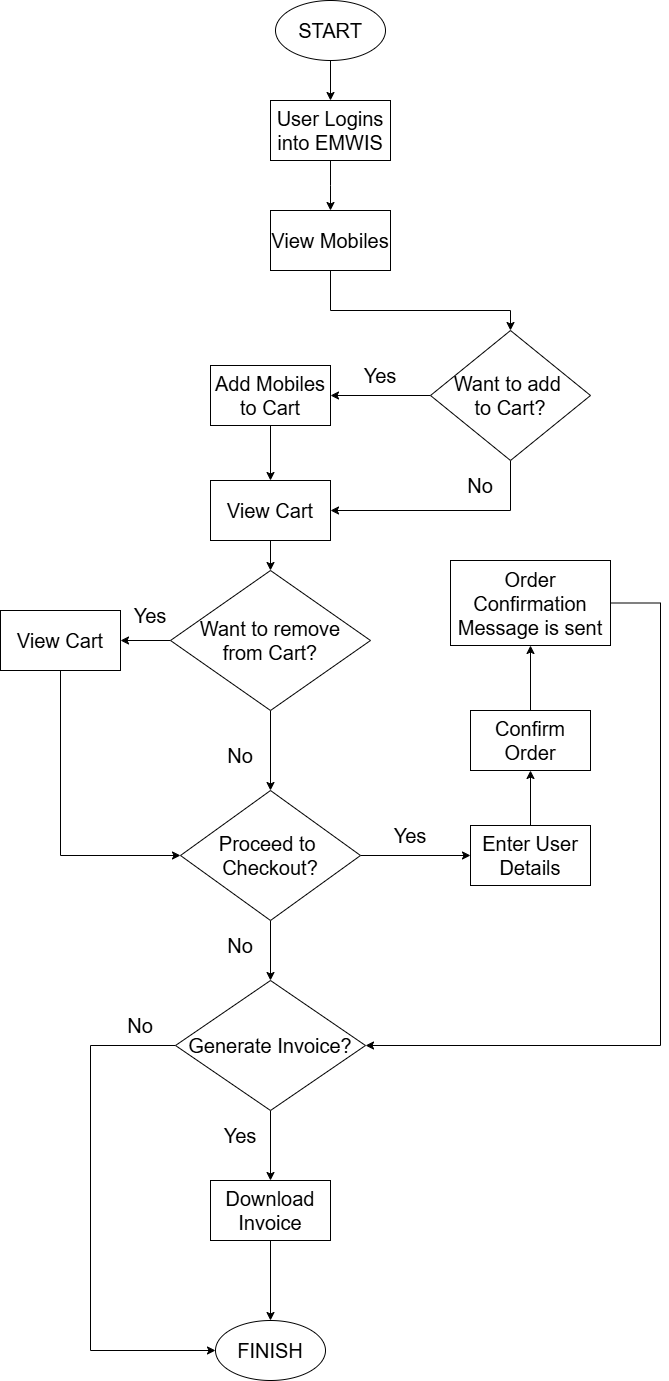

The diagram above was exported from draw.io. Its source (the exported page's mxGraphModel, read from the mxfile embedded in the PNG):
<mxGraphModel dx="1150" dy="2555" grid="1" gridSize="10" guides="1" tooltips="1" connect="1" arrows="1" fold="1" page="1" pageScale="1" pageWidth="1100" pageHeight="1700" math="0" shadow="0">
  <root>
    <mxCell id="0" />
    <mxCell id="1" parent="0" />
    <mxCell id="0xz_DISCcn9TVZvW49MZ-1" style="rounded=0;orthogonalLoop=1;jettySize=auto;html=1;entryX=0.5;entryY=0;entryDx=0;entryDy=0;" parent="1" source="6UNTzcrF52I9kLxuiCpZ-1" target="6UNTzcrF52I9kLxuiCpZ-5" edge="1">
      <mxGeometry relative="1" as="geometry" />
    </mxCell>
    <mxCell id="6UNTzcrF52I9kLxuiCpZ-1" value="START" style="ellipse;whiteSpace=wrap;html=1;fontSize=20;" parent="1" vertex="1">
      <mxGeometry x="285" y="-1690" width="110" height="60" as="geometry" />
    </mxCell>
    <mxCell id="0xz_DISCcn9TVZvW49MZ-4" style="edgeStyle=orthogonalEdgeStyle;rounded=0;orthogonalLoop=1;jettySize=auto;html=1;entryX=0.5;entryY=0;entryDx=0;entryDy=0;" parent="1" source="6UNTzcrF52I9kLxuiCpZ-5" edge="1">
      <mxGeometry relative="1" as="geometry">
        <mxPoint x="340" y="-1480" as="targetPoint" />
      </mxGeometry>
    </mxCell>
    <mxCell id="6UNTzcrF52I9kLxuiCpZ-5" value="User Logins into EMWIS" style="rounded=0;whiteSpace=wrap;html=1;fontSize=20;" parent="1" vertex="1">
      <mxGeometry x="280" y="-1590" width="120" height="60" as="geometry" />
    </mxCell>
    <mxCell id="zw2RQC2nMTT2p0VhJ8dY-7" style="edgeStyle=orthogonalEdgeStyle;rounded=0;orthogonalLoop=1;jettySize=auto;html=1;entryX=0.5;entryY=0;entryDx=0;entryDy=0;" edge="1" parent="1" source="zw2RQC2nMTT2p0VhJ8dY-1" target="zw2RQC2nMTT2p0VhJ8dY-6">
      <mxGeometry relative="1" as="geometry">
        <Array as="points">
          <mxPoint x="340" y="-1380" />
          <mxPoint x="520" y="-1380" />
        </Array>
      </mxGeometry>
    </mxCell>
    <mxCell id="zw2RQC2nMTT2p0VhJ8dY-1" value="View Mobiles" style="rounded=0;whiteSpace=wrap;html=1;fontSize=20;" vertex="1" parent="1">
      <mxGeometry x="280" y="-1480" width="120" height="60" as="geometry" />
    </mxCell>
    <mxCell id="zw2RQC2nMTT2p0VhJ8dY-13" style="edgeStyle=orthogonalEdgeStyle;rounded=0;orthogonalLoop=1;jettySize=auto;html=1;entryX=0.5;entryY=0;entryDx=0;entryDy=0;" edge="1" parent="1" source="zw2RQC2nMTT2p0VhJ8dY-2" target="zw2RQC2nMTT2p0VhJ8dY-5">
      <mxGeometry relative="1" as="geometry" />
    </mxCell>
    <mxCell id="zw2RQC2nMTT2p0VhJ8dY-2" value="Add Mobiles to Cart" style="rounded=0;whiteSpace=wrap;html=1;fontSize=20;" vertex="1" parent="1">
      <mxGeometry x="220" y="-1325" width="120" height="60" as="geometry" />
    </mxCell>
    <mxCell id="zw2RQC2nMTT2p0VhJ8dY-15" style="edgeStyle=orthogonalEdgeStyle;rounded=0;orthogonalLoop=1;jettySize=auto;html=1;entryX=0.5;entryY=0;entryDx=0;entryDy=0;" edge="1" parent="1" source="zw2RQC2nMTT2p0VhJ8dY-5" target="zw2RQC2nMTT2p0VhJ8dY-14">
      <mxGeometry relative="1" as="geometry" />
    </mxCell>
    <mxCell id="zw2RQC2nMTT2p0VhJ8dY-5" value="View Cart" style="rounded=0;whiteSpace=wrap;html=1;fontSize=20;" vertex="1" parent="1">
      <mxGeometry x="220" y="-1210" width="120" height="60" as="geometry" />
    </mxCell>
    <mxCell id="zw2RQC2nMTT2p0VhJ8dY-8" style="edgeStyle=orthogonalEdgeStyle;rounded=0;orthogonalLoop=1;jettySize=auto;html=1;" edge="1" parent="1" source="zw2RQC2nMTT2p0VhJ8dY-6" target="zw2RQC2nMTT2p0VhJ8dY-2">
      <mxGeometry relative="1" as="geometry" />
    </mxCell>
    <mxCell id="zw2RQC2nMTT2p0VhJ8dY-45" style="edgeStyle=orthogonalEdgeStyle;rounded=0;orthogonalLoop=1;jettySize=auto;html=1;entryX=1;entryY=0.5;entryDx=0;entryDy=0;" edge="1" parent="1" source="zw2RQC2nMTT2p0VhJ8dY-6" target="zw2RQC2nMTT2p0VhJ8dY-5">
      <mxGeometry relative="1" as="geometry">
        <Array as="points">
          <mxPoint x="520" y="-1180" />
        </Array>
      </mxGeometry>
    </mxCell>
    <mxCell id="zw2RQC2nMTT2p0VhJ8dY-6" value="&lt;font style=&quot;font-size: 20px;&quot;&gt;Want to add&amp;nbsp;&lt;/font&gt;&lt;div&gt;&lt;font style=&quot;font-size: 20px;&quot;&gt;to Cart?&lt;/font&gt;&lt;/div&gt;" style="rhombus;whiteSpace=wrap;html=1;" vertex="1" parent="1">
      <mxGeometry x="440" y="-1360" width="160" height="130" as="geometry" />
    </mxCell>
    <mxCell id="zw2RQC2nMTT2p0VhJ8dY-9" value="&lt;font style=&quot;font-size: 20px;&quot;&gt;Yes&lt;/font&gt;" style="text;html=1;align=center;verticalAlign=middle;whiteSpace=wrap;rounded=0;" vertex="1" parent="1">
      <mxGeometry x="360" y="-1330" width="60" height="30" as="geometry" />
    </mxCell>
    <mxCell id="zw2RQC2nMTT2p0VhJ8dY-12" value="&lt;font style=&quot;font-size: 20px;&quot;&gt;No&lt;/font&gt;" style="text;html=1;align=center;verticalAlign=middle;whiteSpace=wrap;rounded=0;" vertex="1" parent="1">
      <mxGeometry x="460" y="-1220" width="60" height="30" as="geometry" />
    </mxCell>
    <mxCell id="zw2RQC2nMTT2p0VhJ8dY-17" style="edgeStyle=orthogonalEdgeStyle;rounded=0;orthogonalLoop=1;jettySize=auto;html=1;" edge="1" parent="1" source="zw2RQC2nMTT2p0VhJ8dY-14" target="zw2RQC2nMTT2p0VhJ8dY-16">
      <mxGeometry relative="1" as="geometry" />
    </mxCell>
    <mxCell id="zw2RQC2nMTT2p0VhJ8dY-21" style="edgeStyle=orthogonalEdgeStyle;rounded=0;orthogonalLoop=1;jettySize=auto;html=1;entryX=0.5;entryY=0;entryDx=0;entryDy=0;" edge="1" parent="1" source="zw2RQC2nMTT2p0VhJ8dY-14" target="zw2RQC2nMTT2p0VhJ8dY-20">
      <mxGeometry relative="1" as="geometry" />
    </mxCell>
    <mxCell id="zw2RQC2nMTT2p0VhJ8dY-14" value="&lt;font style=&quot;font-size: 20px;&quot;&gt;Want to remove from&lt;/font&gt;&lt;span style=&quot;font-size: 20px; background-color: transparent; color: light-dark(rgb(0, 0, 0), rgb(255, 255, 255));&quot;&gt;&amp;nbsp;Cart?&lt;/span&gt;" style="rhombus;whiteSpace=wrap;html=1;" vertex="1" parent="1">
      <mxGeometry x="180" y="-1120" width="200" height="140" as="geometry" />
    </mxCell>
    <mxCell id="zw2RQC2nMTT2p0VhJ8dY-23" style="edgeStyle=orthogonalEdgeStyle;rounded=0;orthogonalLoop=1;jettySize=auto;html=1;entryX=0;entryY=0.5;entryDx=0;entryDy=0;" edge="1" parent="1" source="zw2RQC2nMTT2p0VhJ8dY-16" target="zw2RQC2nMTT2p0VhJ8dY-20">
      <mxGeometry relative="1" as="geometry">
        <Array as="points">
          <mxPoint x="70" y="-835" />
        </Array>
      </mxGeometry>
    </mxCell>
    <mxCell id="zw2RQC2nMTT2p0VhJ8dY-16" value="View Cart" style="rounded=0;whiteSpace=wrap;html=1;fontSize=20;" vertex="1" parent="1">
      <mxGeometry x="10" y="-1080" width="120" height="60" as="geometry" />
    </mxCell>
    <mxCell id="zw2RQC2nMTT2p0VhJ8dY-18" value="&lt;font style=&quot;font-size: 20px;&quot;&gt;Yes&lt;/font&gt;" style="text;html=1;align=center;verticalAlign=middle;whiteSpace=wrap;rounded=0;" vertex="1" parent="1">
      <mxGeometry x="130" y="-1090" width="60" height="30" as="geometry" />
    </mxCell>
    <mxCell id="zw2RQC2nMTT2p0VhJ8dY-29" style="edgeStyle=orthogonalEdgeStyle;rounded=0;orthogonalLoop=1;jettySize=auto;html=1;entryX=0;entryY=0.5;entryDx=0;entryDy=0;" edge="1" parent="1" source="zw2RQC2nMTT2p0VhJ8dY-20" target="zw2RQC2nMTT2p0VhJ8dY-25">
      <mxGeometry relative="1" as="geometry" />
    </mxCell>
    <mxCell id="zw2RQC2nMTT2p0VhJ8dY-34" style="edgeStyle=orthogonalEdgeStyle;rounded=0;orthogonalLoop=1;jettySize=auto;html=1;entryX=0.5;entryY=0;entryDx=0;entryDy=0;" edge="1" parent="1" source="zw2RQC2nMTT2p0VhJ8dY-20" target="zw2RQC2nMTT2p0VhJ8dY-33">
      <mxGeometry relative="1" as="geometry" />
    </mxCell>
    <mxCell id="zw2RQC2nMTT2p0VhJ8dY-20" value="&lt;span style=&quot;font-size: 20px;&quot;&gt;Proceed to&amp;nbsp;&lt;/span&gt;&lt;div&gt;&lt;span style=&quot;font-size: 20px;&quot;&gt;Checkout?&lt;/span&gt;&lt;/div&gt;" style="rhombus;whiteSpace=wrap;html=1;" vertex="1" parent="1">
      <mxGeometry x="190" y="-900" width="180" height="130" as="geometry" />
    </mxCell>
    <mxCell id="zw2RQC2nMTT2p0VhJ8dY-22" value="&lt;font style=&quot;font-size: 20px;&quot;&gt;No&lt;/font&gt;" style="text;html=1;align=center;verticalAlign=middle;whiteSpace=wrap;rounded=0;" vertex="1" parent="1">
      <mxGeometry x="220" y="-950" width="60" height="30" as="geometry" />
    </mxCell>
    <mxCell id="zw2RQC2nMTT2p0VhJ8dY-31" style="edgeStyle=orthogonalEdgeStyle;rounded=0;orthogonalLoop=1;jettySize=auto;html=1;" edge="1" parent="1" source="zw2RQC2nMTT2p0VhJ8dY-25" target="zw2RQC2nMTT2p0VhJ8dY-26">
      <mxGeometry relative="1" as="geometry" />
    </mxCell>
    <mxCell id="zw2RQC2nMTT2p0VhJ8dY-25" value="Enter User Details" style="rounded=0;whiteSpace=wrap;html=1;fontSize=20;" vertex="1" parent="1">
      <mxGeometry x="480" y="-865" width="120" height="60" as="geometry" />
    </mxCell>
    <mxCell id="zw2RQC2nMTT2p0VhJ8dY-32" style="edgeStyle=orthogonalEdgeStyle;rounded=0;orthogonalLoop=1;jettySize=auto;html=1;entryX=0.5;entryY=1;entryDx=0;entryDy=0;" edge="1" parent="1" source="zw2RQC2nMTT2p0VhJ8dY-26" target="zw2RQC2nMTT2p0VhJ8dY-27">
      <mxGeometry relative="1" as="geometry" />
    </mxCell>
    <mxCell id="zw2RQC2nMTT2p0VhJ8dY-26" value="Confirm Order" style="rounded=0;whiteSpace=wrap;html=1;fontSize=20;" vertex="1" parent="1">
      <mxGeometry x="480" y="-980" width="120" height="60" as="geometry" />
    </mxCell>
    <mxCell id="zw2RQC2nMTT2p0VhJ8dY-38" style="edgeStyle=orthogonalEdgeStyle;rounded=0;orthogonalLoop=1;jettySize=auto;html=1;entryX=1;entryY=0.5;entryDx=0;entryDy=0;" edge="1" parent="1" source="zw2RQC2nMTT2p0VhJ8dY-27" target="zw2RQC2nMTT2p0VhJ8dY-33">
      <mxGeometry relative="1" as="geometry">
        <Array as="points">
          <mxPoint x="670" y="-1087" />
          <mxPoint x="670" y="-645" />
        </Array>
      </mxGeometry>
    </mxCell>
    <mxCell id="zw2RQC2nMTT2p0VhJ8dY-27" value="Order Confirmation Message is sent" style="rounded=0;whiteSpace=wrap;html=1;fontSize=20;" vertex="1" parent="1">
      <mxGeometry x="460" y="-1130" width="160" height="85" as="geometry" />
    </mxCell>
    <mxCell id="zw2RQC2nMTT2p0VhJ8dY-30" value="&lt;font style=&quot;font-size: 20px;&quot;&gt;Yes&lt;/font&gt;" style="text;html=1;align=center;verticalAlign=middle;whiteSpace=wrap;rounded=0;" vertex="1" parent="1">
      <mxGeometry x="390" y="-870" width="60" height="30" as="geometry" />
    </mxCell>
    <mxCell id="zw2RQC2nMTT2p0VhJ8dY-39" style="edgeStyle=orthogonalEdgeStyle;rounded=0;orthogonalLoop=1;jettySize=auto;html=1;" edge="1" parent="1" source="zw2RQC2nMTT2p0VhJ8dY-33" target="zw2RQC2nMTT2p0VhJ8dY-36">
      <mxGeometry relative="1" as="geometry" />
    </mxCell>
    <mxCell id="zw2RQC2nMTT2p0VhJ8dY-43" style="edgeStyle=orthogonalEdgeStyle;rounded=0;orthogonalLoop=1;jettySize=auto;html=1;entryX=0;entryY=0.5;entryDx=0;entryDy=0;" edge="1" parent="1" source="zw2RQC2nMTT2p0VhJ8dY-33" target="zw2RQC2nMTT2p0VhJ8dY-41">
      <mxGeometry relative="1" as="geometry">
        <Array as="points">
          <mxPoint x="100" y="-645" />
          <mxPoint x="100" y="-340" />
        </Array>
      </mxGeometry>
    </mxCell>
    <mxCell id="zw2RQC2nMTT2p0VhJ8dY-33" value="&lt;span style=&quot;font-size: 20px;&quot;&gt;Generate Invoice?&lt;/span&gt;" style="rhombus;whiteSpace=wrap;html=1;" vertex="1" parent="1">
      <mxGeometry x="185" y="-710" width="190" height="130" as="geometry" />
    </mxCell>
    <mxCell id="zw2RQC2nMTT2p0VhJ8dY-35" value="&lt;font style=&quot;font-size: 20px;&quot;&gt;No&lt;/font&gt;" style="text;html=1;align=center;verticalAlign=middle;whiteSpace=wrap;rounded=0;" vertex="1" parent="1">
      <mxGeometry x="220" y="-760" width="60" height="30" as="geometry" />
    </mxCell>
    <mxCell id="zw2RQC2nMTT2p0VhJ8dY-42" style="edgeStyle=orthogonalEdgeStyle;rounded=0;orthogonalLoop=1;jettySize=auto;html=1;entryX=0.5;entryY=0;entryDx=0;entryDy=0;" edge="1" parent="1" source="zw2RQC2nMTT2p0VhJ8dY-36" target="zw2RQC2nMTT2p0VhJ8dY-41">
      <mxGeometry relative="1" as="geometry" />
    </mxCell>
    <mxCell id="zw2RQC2nMTT2p0VhJ8dY-36" value="Download Invoice" style="rounded=0;whiteSpace=wrap;html=1;fontSize=20;" vertex="1" parent="1">
      <mxGeometry x="220" y="-510" width="120" height="60" as="geometry" />
    </mxCell>
    <mxCell id="zw2RQC2nMTT2p0VhJ8dY-40" value="&lt;font style=&quot;font-size: 20px;&quot;&gt;Yes&lt;/font&gt;" style="text;html=1;align=center;verticalAlign=middle;whiteSpace=wrap;rounded=0;" vertex="1" parent="1">
      <mxGeometry x="220" y="-570" width="60" height="30" as="geometry" />
    </mxCell>
    <mxCell id="zw2RQC2nMTT2p0VhJ8dY-41" value="FINISH" style="ellipse;whiteSpace=wrap;html=1;fontSize=20;" vertex="1" parent="1">
      <mxGeometry x="225" y="-370" width="110" height="60" as="geometry" />
    </mxCell>
    <mxCell id="zw2RQC2nMTT2p0VhJ8dY-44" value="&lt;font style=&quot;font-size: 20px;&quot;&gt;No&lt;/font&gt;" style="text;html=1;align=center;verticalAlign=middle;whiteSpace=wrap;rounded=0;" vertex="1" parent="1">
      <mxGeometry x="120" y="-680" width="60" height="30" as="geometry" />
    </mxCell>
  </root>
</mxGraphModel>